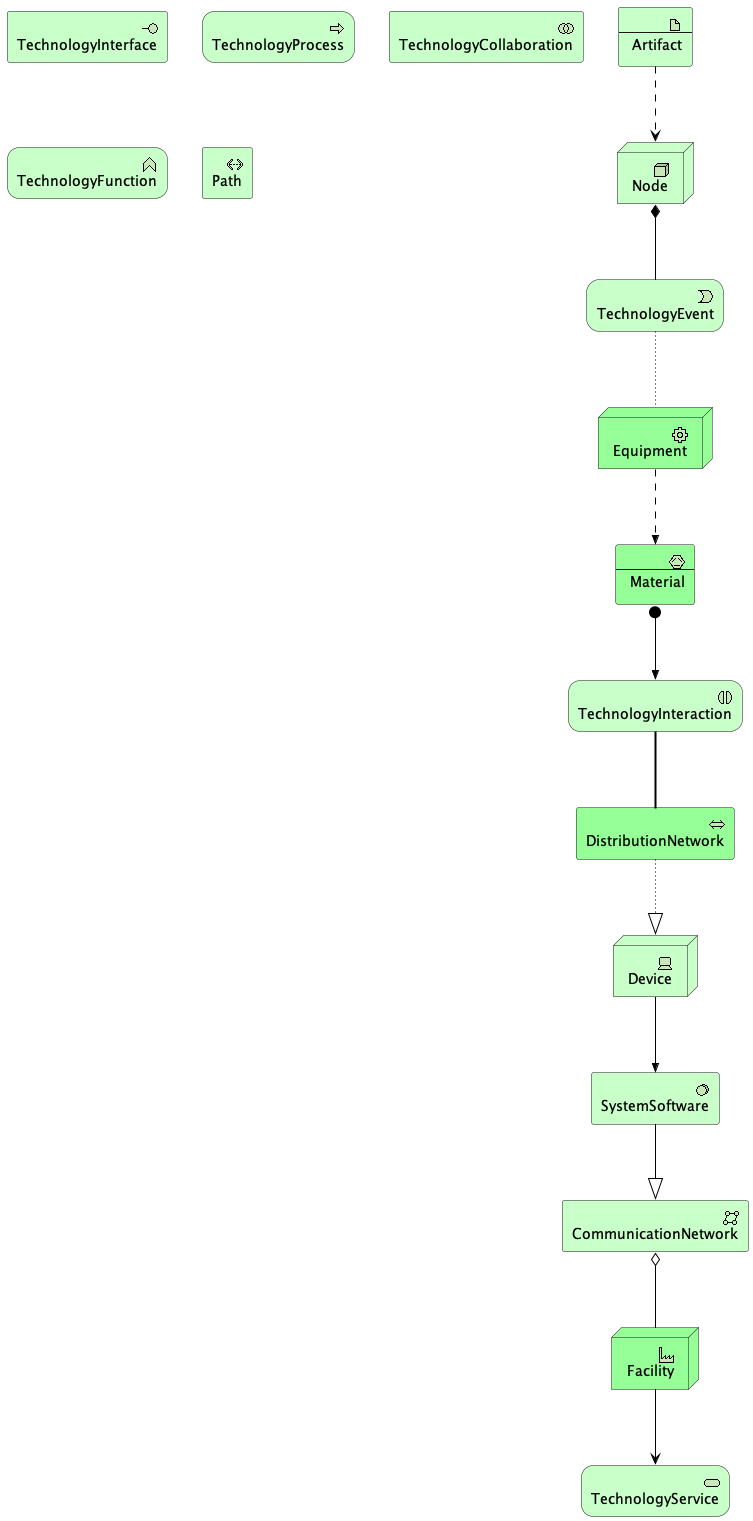

The diagram above was rendered by PlantUML. Its source (embedded in the PNG):
@startuml
!include <archimate/Archimate>

Technology_Artifact(0, "Artifact")
Technology_Node(1, "Node")
Technology_Event(2, "TechnologyEvent")
Physical_Equipment(3, "Equipment")
Physical_Material(4, "Material")
Technology_Interaction(5, "TechnologyInteraction")
Physical_DistributionNetwork(6, "DistributionNetwork")
Technology_Device(7, "Device")
Technology_SystemSoftware(8, "SystemSoftware")
Technology_CommunicationNetwork(9, "CommunicationNetwork")
Physical_Facility(10, "Facility")
Technology_Service(11, "TechnologyService")
Technology_Interface(12, "TechnologyInterface")
Technology_Process(13, "TechnologyProcess")
Technology_Collaboration(14, "TechnologyCollaboration")
Technology_Function(15, "TechnologyFunction")
Technology_Path(16, "Path")
Rel_Influence(0, 1)
Rel_Composition(1, 2)
Rel_Access(2, 3)
Rel_Flow(3, 4)
Rel_Assignment(4, 5)
Rel_Association(5, 6)
Rel_Realization(6, 7)
Rel_Triggering(7, 8)
Rel_Specialization(8, 9)
Rel_Aggregation(9, 10)
Rel_Serving(10, 11)
@enduml